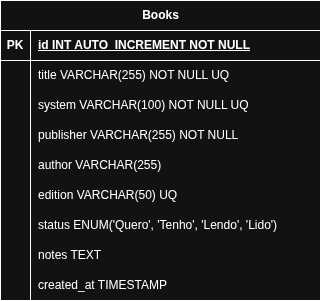

The diagram above was exported from draw.io. Its source (the exported page's mxGraphModel, read from the mxfile embedded in the PNG):
<mxGraphModel dx="570" dy="300" grid="1" gridSize="10" guides="1" tooltips="1" connect="1" arrows="1" fold="1" page="1" pageScale="1" pageWidth="827" pageHeight="1169" math="0" shadow="0">
  <root>
    <mxCell id="0" />
    <mxCell id="1" parent="0" />
    <mxCell id="0kN3cqgCTELydjwq0NUF-1" parent="1" style="shape=table;startSize=30;container=1;collapsible=1;childLayout=tableLayout;fixedRows=1;rowLines=0;fontStyle=1;align=center;resizeLast=1;html=1;" value="Books" vertex="1">
      <mxGeometry height="300" width="320" x="320" y="300" as="geometry" />
    </mxCell>
    <mxCell id="0kN3cqgCTELydjwq0NUF-2" parent="0kN3cqgCTELydjwq0NUF-1" style="shape=tableRow;horizontal=0;startSize=0;swimlaneHead=0;swimlaneBody=0;fillColor=none;collapsible=0;dropTarget=0;points=[[0,0.5],[1,0.5]];portConstraint=eastwest;top=0;left=0;right=0;bottom=1;" value="" vertex="1">
      <mxGeometry height="30" width="320" y="30" as="geometry" />
    </mxCell>
    <mxCell id="0kN3cqgCTELydjwq0NUF-3" parent="0kN3cqgCTELydjwq0NUF-2" style="shape=partialRectangle;connectable=0;fillColor=none;top=0;left=0;bottom=0;right=0;fontStyle=1;overflow=hidden;whiteSpace=wrap;html=1;" value="PK" vertex="1">
      <mxGeometry height="30" width="30" as="geometry">
        <mxRectangle height="30" width="30" as="alternateBounds" />
      </mxGeometry>
    </mxCell>
    <mxCell id="0kN3cqgCTELydjwq0NUF-4" parent="0kN3cqgCTELydjwq0NUF-2" style="shape=partialRectangle;connectable=0;fillColor=none;top=0;left=0;bottom=0;right=0;align=left;spacingLeft=6;fontStyle=5;overflow=hidden;whiteSpace=wrap;html=1;" value="id INT AUTO_INCREMENT NOT NULL" vertex="1">
      <mxGeometry height="30" width="290" x="30" as="geometry">
        <mxRectangle height="30" width="290" as="alternateBounds" />
      </mxGeometry>
    </mxCell>
    <mxCell id="0kN3cqgCTELydjwq0NUF-5" parent="0kN3cqgCTELydjwq0NUF-1" style="shape=tableRow;horizontal=0;startSize=0;swimlaneHead=0;swimlaneBody=0;fillColor=none;collapsible=0;dropTarget=0;points=[[0,0.5],[1,0.5]];portConstraint=eastwest;top=0;left=0;right=0;bottom=0;" value="" vertex="1">
      <mxGeometry height="30" width="320" y="60" as="geometry" />
    </mxCell>
    <mxCell id="0kN3cqgCTELydjwq0NUF-6" parent="0kN3cqgCTELydjwq0NUF-5" style="shape=partialRectangle;connectable=0;fillColor=none;top=0;left=0;bottom=0;right=0;editable=1;overflow=hidden;whiteSpace=wrap;html=1;" value="" vertex="1">
      <mxGeometry height="30" width="30" as="geometry">
        <mxRectangle height="30" width="30" as="alternateBounds" />
      </mxGeometry>
    </mxCell>
    <mxCell id="0kN3cqgCTELydjwq0NUF-7" parent="0kN3cqgCTELydjwq0NUF-5" style="shape=partialRectangle;connectable=0;fillColor=none;top=0;left=0;bottom=0;right=0;align=left;spacingLeft=6;overflow=hidden;whiteSpace=wrap;html=1;" value="title VARCHAR(255) NOT NULL UQ" vertex="1">
      <mxGeometry height="30" width="290" x="30" as="geometry">
        <mxRectangle height="30" width="290" as="alternateBounds" />
      </mxGeometry>
    </mxCell>
    <mxCell id="0kN3cqgCTELydjwq0NUF-8" parent="0kN3cqgCTELydjwq0NUF-1" style="shape=tableRow;horizontal=0;startSize=0;swimlaneHead=0;swimlaneBody=0;fillColor=none;collapsible=0;dropTarget=0;points=[[0,0.5],[1,0.5]];portConstraint=eastwest;top=0;left=0;right=0;bottom=0;" value="" vertex="1">
      <mxGeometry height="30" width="320" y="90" as="geometry" />
    </mxCell>
    <mxCell id="0kN3cqgCTELydjwq0NUF-9" parent="0kN3cqgCTELydjwq0NUF-8" style="shape=partialRectangle;connectable=0;fillColor=none;top=0;left=0;bottom=0;right=0;editable=1;overflow=hidden;whiteSpace=wrap;html=1;" value="" vertex="1">
      <mxGeometry height="30" width="30" as="geometry">
        <mxRectangle height="30" width="30" as="alternateBounds" />
      </mxGeometry>
    </mxCell>
    <mxCell id="0kN3cqgCTELydjwq0NUF-10" parent="0kN3cqgCTELydjwq0NUF-8" style="shape=partialRectangle;connectable=0;fillColor=none;top=0;left=0;bottom=0;right=0;align=left;spacingLeft=6;overflow=hidden;whiteSpace=wrap;html=1;" value="system VARCHAR(100) NOT NULL UQ" vertex="1">
      <mxGeometry height="30" width="290" x="30" as="geometry">
        <mxRectangle height="30" width="290" as="alternateBounds" />
      </mxGeometry>
    </mxCell>
    <mxCell id="0kN3cqgCTELydjwq0NUF-11" parent="0kN3cqgCTELydjwq0NUF-1" style="shape=tableRow;horizontal=0;startSize=0;swimlaneHead=0;swimlaneBody=0;fillColor=none;collapsible=0;dropTarget=0;points=[[0,0.5],[1,0.5]];portConstraint=eastwest;top=0;left=0;right=0;bottom=0;" value="" vertex="1">
      <mxGeometry height="30" width="320" y="120" as="geometry" />
    </mxCell>
    <mxCell id="0kN3cqgCTELydjwq0NUF-12" parent="0kN3cqgCTELydjwq0NUF-11" style="shape=partialRectangle;connectable=0;fillColor=none;top=0;left=0;bottom=0;right=0;editable=1;overflow=hidden;whiteSpace=wrap;html=1;" value="" vertex="1">
      <mxGeometry height="30" width="30" as="geometry">
        <mxRectangle height="30" width="30" as="alternateBounds" />
      </mxGeometry>
    </mxCell>
    <mxCell id="0kN3cqgCTELydjwq0NUF-13" parent="0kN3cqgCTELydjwq0NUF-11" style="shape=partialRectangle;connectable=0;fillColor=none;top=0;left=0;bottom=0;right=0;align=left;spacingLeft=6;overflow=hidden;whiteSpace=wrap;html=1;" value="publisher VARCHAR(255) NOT NULL" vertex="1">
      <mxGeometry height="30" width="290" x="30" as="geometry">
        <mxRectangle height="30" width="290" as="alternateBounds" />
      </mxGeometry>
    </mxCell>
    <mxCell id="0kN3cqgCTELydjwq0NUF-14" parent="0kN3cqgCTELydjwq0NUF-1" style="shape=tableRow;horizontal=0;startSize=0;swimlaneHead=0;swimlaneBody=0;fillColor=none;collapsible=0;dropTarget=0;points=[[0,0.5],[1,0.5]];portConstraint=eastwest;top=0;left=0;right=0;bottom=0;" value="" vertex="1">
      <mxGeometry height="30" width="320" y="150" as="geometry" />
    </mxCell>
    <mxCell id="0kN3cqgCTELydjwq0NUF-15" parent="0kN3cqgCTELydjwq0NUF-14" style="shape=partialRectangle;connectable=0;fillColor=none;top=0;left=0;bottom=0;right=0;editable=1;overflow=hidden;whiteSpace=wrap;html=1;" value="" vertex="1">
      <mxGeometry height="30" width="30" as="geometry">
        <mxRectangle height="30" width="30" as="alternateBounds" />
      </mxGeometry>
    </mxCell>
    <mxCell id="0kN3cqgCTELydjwq0NUF-16" parent="0kN3cqgCTELydjwq0NUF-14" style="shape=partialRectangle;connectable=0;fillColor=none;top=0;left=0;bottom=0;right=0;align=left;spacingLeft=6;overflow=hidden;whiteSpace=wrap;html=1;" value="author VARCHAR(255)" vertex="1">
      <mxGeometry height="30" width="290" x="30" as="geometry">
        <mxRectangle height="30" width="290" as="alternateBounds" />
      </mxGeometry>
    </mxCell>
    <mxCell id="0kN3cqgCTELydjwq0NUF-17" parent="0kN3cqgCTELydjwq0NUF-1" style="shape=tableRow;horizontal=0;startSize=0;swimlaneHead=0;swimlaneBody=0;fillColor=none;collapsible=0;dropTarget=0;points=[[0,0.5],[1,0.5]];portConstraint=eastwest;top=0;left=0;right=0;bottom=0;" value="" vertex="1">
      <mxGeometry height="30" width="320" y="180" as="geometry" />
    </mxCell>
    <mxCell id="0kN3cqgCTELydjwq0NUF-18" parent="0kN3cqgCTELydjwq0NUF-17" style="shape=partialRectangle;connectable=0;fillColor=none;top=0;left=0;bottom=0;right=0;editable=1;overflow=hidden;whiteSpace=wrap;html=1;" value="" vertex="1">
      <mxGeometry height="30" width="30" as="geometry">
        <mxRectangle height="30" width="30" as="alternateBounds" />
      </mxGeometry>
    </mxCell>
    <mxCell id="0kN3cqgCTELydjwq0NUF-19" parent="0kN3cqgCTELydjwq0NUF-17" style="shape=partialRectangle;connectable=0;fillColor=none;top=0;left=0;bottom=0;right=0;align=left;spacingLeft=6;overflow=hidden;whiteSpace=wrap;html=1;" value="edition VARCHAR(50) UQ" vertex="1">
      <mxGeometry height="30" width="290" x="30" as="geometry">
        <mxRectangle height="30" width="290" as="alternateBounds" />
      </mxGeometry>
    </mxCell>
    <mxCell id="0kN3cqgCTELydjwq0NUF-20" parent="0kN3cqgCTELydjwq0NUF-1" style="shape=tableRow;horizontal=0;startSize=0;swimlaneHead=0;swimlaneBody=0;fillColor=none;collapsible=0;dropTarget=0;points=[[0,0.5],[1,0.5]];portConstraint=eastwest;top=0;left=0;right=0;bottom=0;" value="" vertex="1">
      <mxGeometry height="30" width="320" y="210" as="geometry" />
    </mxCell>
    <mxCell id="0kN3cqgCTELydjwq0NUF-21" parent="0kN3cqgCTELydjwq0NUF-20" style="shape=partialRectangle;connectable=0;fillColor=none;top=0;left=0;bottom=0;right=0;editable=1;overflow=hidden;whiteSpace=wrap;html=1;" value="" vertex="1">
      <mxGeometry height="30" width="30" as="geometry">
        <mxRectangle height="30" width="30" as="alternateBounds" />
      </mxGeometry>
    </mxCell>
    <mxCell id="0kN3cqgCTELydjwq0NUF-22" parent="0kN3cqgCTELydjwq0NUF-20" style="shape=partialRectangle;connectable=0;fillColor=none;top=0;left=0;bottom=0;right=0;align=left;spacingLeft=6;overflow=hidden;whiteSpace=wrap;html=1;" value="status ENUM('Quero', 'Tenho', 'Lendo', 'Lido')" vertex="1">
      <mxGeometry height="30" width="290" x="30" as="geometry">
        <mxRectangle height="30" width="290" as="alternateBounds" />
      </mxGeometry>
    </mxCell>
    <mxCell id="0kN3cqgCTELydjwq0NUF-23" parent="0kN3cqgCTELydjwq0NUF-1" style="shape=tableRow;horizontal=0;startSize=0;swimlaneHead=0;swimlaneBody=0;fillColor=none;collapsible=0;dropTarget=0;points=[[0,0.5],[1,0.5]];portConstraint=eastwest;top=0;left=0;right=0;bottom=0;" value="" vertex="1">
      <mxGeometry height="30" width="320" y="240" as="geometry" />
    </mxCell>
    <mxCell id="0kN3cqgCTELydjwq0NUF-24" parent="0kN3cqgCTELydjwq0NUF-23" style="shape=partialRectangle;connectable=0;fillColor=none;top=0;left=0;bottom=0;right=0;editable=1;overflow=hidden;whiteSpace=wrap;html=1;" value="" vertex="1">
      <mxGeometry height="30" width="30" as="geometry">
        <mxRectangle height="30" width="30" as="alternateBounds" />
      </mxGeometry>
    </mxCell>
    <mxCell id="0kN3cqgCTELydjwq0NUF-25" parent="0kN3cqgCTELydjwq0NUF-23" style="shape=partialRectangle;connectable=0;fillColor=none;top=0;left=0;bottom=0;right=0;align=left;spacingLeft=6;overflow=hidden;whiteSpace=wrap;html=1;" value="notes TEXT" vertex="1">
      <mxGeometry height="30" width="290" x="30" as="geometry">
        <mxRectangle height="30" width="290" as="alternateBounds" />
      </mxGeometry>
    </mxCell>
    <mxCell id="0kN3cqgCTELydjwq0NUF-26" parent="0kN3cqgCTELydjwq0NUF-1" style="shape=tableRow;horizontal=0;startSize=0;swimlaneHead=0;swimlaneBody=0;fillColor=none;collapsible=0;dropTarget=0;points=[[0,0.5],[1,0.5]];portConstraint=eastwest;top=0;left=0;right=0;bottom=0;" value="" vertex="1">
      <mxGeometry height="30" width="320" y="270" as="geometry" />
    </mxCell>
    <mxCell id="0kN3cqgCTELydjwq0NUF-27" parent="0kN3cqgCTELydjwq0NUF-26" style="shape=partialRectangle;connectable=0;fillColor=none;top=0;left=0;bottom=0;right=0;editable=1;overflow=hidden;whiteSpace=wrap;html=1;" value="" vertex="1">
      <mxGeometry height="30" width="30" as="geometry">
        <mxRectangle height="30" width="30" as="alternateBounds" />
      </mxGeometry>
    </mxCell>
    <mxCell id="0kN3cqgCTELydjwq0NUF-28" parent="0kN3cqgCTELydjwq0NUF-26" style="shape=partialRectangle;connectable=0;fillColor=none;top=0;left=0;bottom=0;right=0;align=left;spacingLeft=6;overflow=hidden;whiteSpace=wrap;html=1;" value="created_at TIMESTAMP&amp;nbsp;" vertex="1">
      <mxGeometry height="30" width="290" x="30" as="geometry">
        <mxRectangle height="30" width="290" as="alternateBounds" />
      </mxGeometry>
    </mxCell>
  </root>
</mxGraphModel>